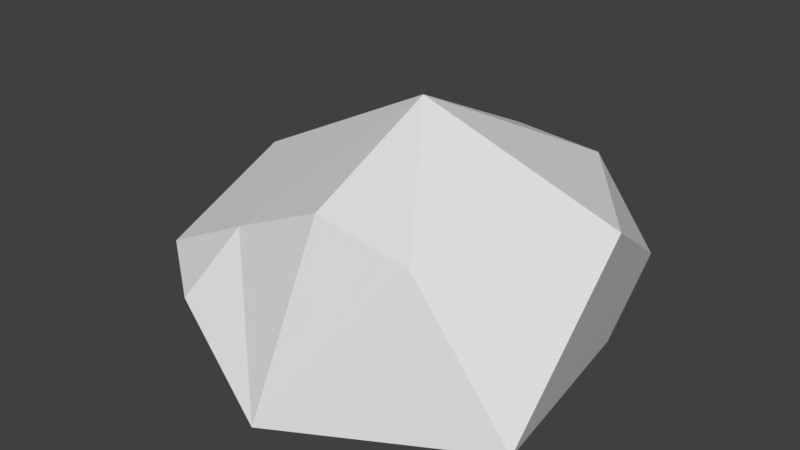 # Source: rock001.blend  (saved by Blender 2.78.0; exported with 4.5.12 LTS)
import bpy
from mathutils import Matrix  # noqa: F401  (used for matrix-valued properties, if any)

bpy.ops.wm.read_factory_settings(use_empty=True)
scene = bpy.context.scene
scene.name = 'Scene'

# ---- collections
col_collection_1 = bpy.data.collections.new('Collection 1'); scene.collection.children.link(col_collection_1)

# ---- world
world_world = bpy.data.worlds.new('World'); scene.world = world_world
world_world.color = (0.05088, 0.05088, 0.05088)
world_world.use_sun_shadow = False
world_world.sun_shadow_jitter_overblur = 0.0
world_world.cycles.sampling_method = 'MANUAL'

# ---- meshes
me_cube_001 = bpy.data.meshes.new('Cube.001')
me_cube_001.from_pydata([(-0.8729, -0.4219, 0.0), (-1.0, -0.4027, 0.2967), (-0.8956, 0.3087, 0.0), (0.8924, -0.3903, 0.0), (0.7626, 0.546, 0.0), (-1.0, 0.2544, 0.579), (0.0, 0.9035, 0.7415), (1.026, 0.05807, 0.8272), (0.02587, -0.5173, 0.81), (0.01294, 0.1563, 1.097), (-0.6607, -0.6483, 0.2288), (0.0, -0.8939, 0.0), (-0.4871, -0.46, 0.5611), (0.5388, -0.5746, 0.7683), (-1.0, 0.5027, 0.3502), (0.0, 0.8939, 0.0), (0.5, 0.7889, 0.7621), (0.8315, 0.7341, 0.3913), (-0.5, 0.7766, 0.721)], [], [(5, 14, 2), (18, 6, 15), (17, 7, 3), (12, 10, 11), (15, 3, 11), (5, 12, 9), (9, 13, 7), (16, 9, 7), (18, 5, 9), (15, 2, 14), (6, 16, 15), (14, 18, 15), (4, 15, 17), (17, 15, 16), (2, 0, 1), (1, 5, 2), (0, 10, 1), (3, 4, 17), (11, 3, 13), (13, 8, 11), (12, 1, 10), (10, 0, 11), (7, 13, 3), (8, 12, 11), (0, 2, 11), (15, 4, 3), (11, 2, 15), (8, 9, 12), (5, 1, 12), (9, 8, 13), (17, 16, 7), (16, 6, 9), (9, 6, 18), (18, 14, 5)])
me_cube_001.use_remesh_preserve_volume = False
me_cube_001.use_remesh_preserve_attributes = False
me_cube_001.use_mirror_vertex_groups = False
me_cube_001.update()

# ---- objects
ob_cube = bpy.data.objects.new('Cube', me_cube_001)

# ---- transforms, parenting, visibility, modifiers, constraints
ob_cube.location = (0.0, 0.0, 0.0)
ob_cube.lineart.crease_threshold = 0.0

# ---- collection membership
col_collection_1.objects.link(ob_cube)

# ---- scene / render settings (as saved in the file)
scene.frame_start = 1; scene.frame_end = 250; scene.frame_set(1)
scene.render.engine = 'BLENDER_EEVEE_NEXT'
scene.render.resolution_percentage = 50
scene.render.dither_intensity = 0.0
scene.cycles.use_denoising = False
scene.cycles.samples = 128
scene.cycles.sampling_pattern = 'TABULATED_SOBOL'
scene.cycles.light_sampling_threshold = 0.0
scene.cycles.use_adaptive_sampling = False
scene.cycles.use_light_tree = False
scene.cycles.blur_glossy = 0.0
scene.cycles.sample_clamp_indirect = 0.0
scene.view_settings.view_transform = 'Standard'
bpy.context.view_layer.update()

# ---- added for rendering (the .blend has no active camera and no usable light): camera, sun
cam_auto = bpy.data.cameras.new('AutoCamera')
cam_auto.lens = 50.0
cam_auto.sensor_width = 36.0
cam_auto.clip_end = 1000.0
ob_auto_camera = bpy.data.objects.new('AutoCamera', cam_auto)
scene.collection.objects.link(ob_auto_camera)
ob_auto_camera.location = (2.71649, -3.23945, 2.71136)
ob_auto_camera.rotation_euler = (1.09748, -7.21219e-08, 0.694738)
scene.camera = ob_auto_camera
light_auto_sun = bpy.data.lights.new('AutoSun', 'SUN')
light_auto_sun.energy = 3.0
light_auto_sun.angle = 0.0523599
ob_auto_sun = bpy.data.objects.new('AutoSun', light_auto_sun)
scene.collection.objects.link(ob_auto_sun)
ob_auto_sun.rotation_euler = (0.872665, 0.174533, 0.523599)
bpy.context.view_layer.update()
